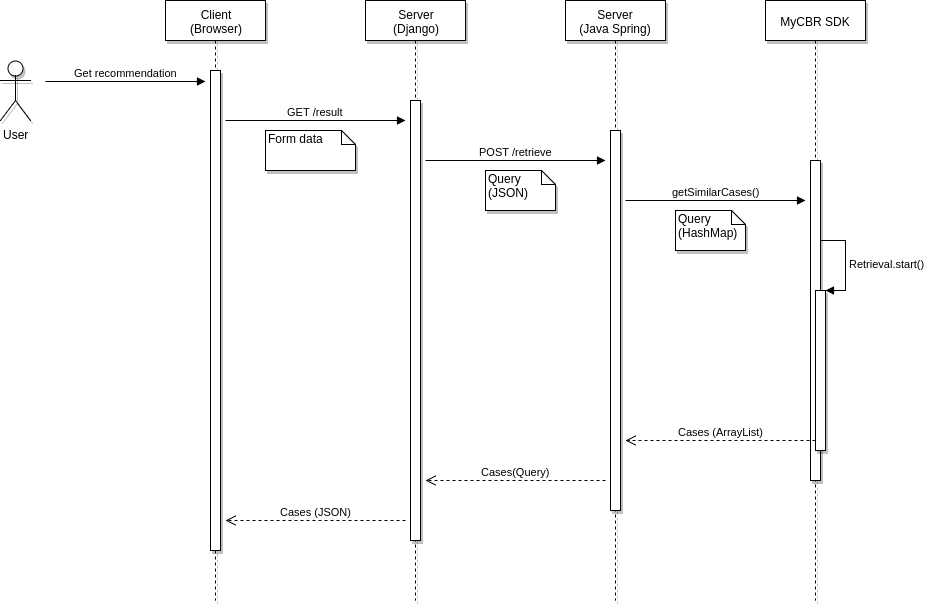

The diagram above was exported from draw.io. Its source (the exported page's mxGraphModel, read from the mxfile embedded in the PNG):
<mxGraphModel dx="1554" dy="833" grid="1" gridSize="10" guides="1" tooltips="1" connect="1" arrows="1" fold="1" page="1" pageScale="1" pageWidth="850" pageHeight="1100" background="#ffffff" math="0" shadow="0">
  <root>
    <mxCell id="0" />
    <mxCell id="1" parent="0" />
    <mxCell id="1920b5587fa72c13-5" value="Client&lt;div&gt;(Browser)&lt;/div&gt;" style="shape=umlLifeline;perimeter=lifelinePerimeter;whiteSpace=wrap;html=1;container=1;collapsible=0;recursiveResize=0;outlineConnect=0;shadow=1;strokeColor=#000000;fillColor=#FFFFFF;" vertex="1" parent="1">
      <mxGeometry x="180" y="40" width="100" height="600" as="geometry" />
    </mxCell>
    <mxCell id="1920b5587fa72c13-13" value="" style="html=1;points=[];perimeter=orthogonalPerimeter;shadow=1;strokeColor=#000000;fillColor=#FFFFFF;" vertex="1" parent="1920b5587fa72c13-5">
      <mxGeometry x="45" y="70" width="10" height="480" as="geometry" />
    </mxCell>
    <mxCell id="1920b5587fa72c13-18" value="GET /result" style="html=1;verticalAlign=bottom;endArrow=block;" edge="1" parent="1920b5587fa72c13-5">
      <mxGeometry width="80" relative="1" as="geometry">
        <mxPoint x="60" y="120" as="sourcePoint" />
        <mxPoint x="240" y="120" as="targetPoint" />
      </mxGeometry>
    </mxCell>
    <mxCell id="1920b5587fa72c13-6" value="Server&lt;div&gt;(Django)&lt;/div&gt;" style="shape=umlLifeline;perimeter=lifelinePerimeter;whiteSpace=wrap;html=1;container=1;collapsible=0;recursiveResize=0;outlineConnect=0;shadow=1;strokeColor=#000000;fillColor=#FFFFFF;" vertex="1" parent="1">
      <mxGeometry x="380" y="40" width="100" height="600" as="geometry" />
    </mxCell>
    <mxCell id="1920b5587fa72c13-17" value="" style="html=1;points=[];perimeter=orthogonalPerimeter;shadow=1;strokeColor=#000000;fillColor=#FFFFFF;" vertex="1" parent="1920b5587fa72c13-6">
      <mxGeometry x="45" y="100" width="10" height="440" as="geometry" />
    </mxCell>
    <mxCell id="1920b5587fa72c13-20" value="POST /retrieve" style="html=1;verticalAlign=bottom;endArrow=block;" edge="1" parent="1920b5587fa72c13-6">
      <mxGeometry width="80" relative="1" as="geometry">
        <mxPoint x="60" y="160" as="sourcePoint" />
        <mxPoint x="240" y="160" as="targetPoint" />
      </mxGeometry>
    </mxCell>
    <mxCell id="1920b5587fa72c13-7" value="Server&lt;div&gt;(Java Spring)&lt;/div&gt;" style="shape=umlLifeline;perimeter=lifelinePerimeter;whiteSpace=wrap;html=1;container=1;collapsible=0;recursiveResize=0;outlineConnect=0;shadow=1;strokeColor=#000000;fillColor=#FFFFFF;" vertex="1" parent="1">
      <mxGeometry x="580" y="40" width="100" height="600" as="geometry" />
    </mxCell>
    <mxCell id="1920b5587fa72c13-19" value="" style="html=1;points=[];perimeter=orthogonalPerimeter;shadow=1;strokeColor=#000000;fillColor=#FFFFFF;" vertex="1" parent="1920b5587fa72c13-7">
      <mxGeometry x="45" y="130" width="10" height="380" as="geometry" />
    </mxCell>
    <mxCell id="1920b5587fa72c13-22" value="getSimilarCases()" style="html=1;verticalAlign=bottom;endArrow=block;" edge="1" parent="1920b5587fa72c13-7">
      <mxGeometry width="80" relative="1" as="geometry">
        <mxPoint x="60" y="200" as="sourcePoint" />
        <mxPoint x="240" y="200" as="targetPoint" />
      </mxGeometry>
    </mxCell>
    <mxCell id="1920b5587fa72c13-8" value="MyCBR SDK" style="shape=umlLifeline;perimeter=lifelinePerimeter;whiteSpace=wrap;html=1;container=1;collapsible=0;recursiveResize=0;outlineConnect=0;shadow=1;strokeColor=#000000;fillColor=#FFFFFF;" vertex="1" parent="1">
      <mxGeometry x="780" y="40" width="100" height="600" as="geometry" />
    </mxCell>
    <mxCell id="1920b5587fa72c13-21" value="" style="html=1;points=[];perimeter=orthogonalPerimeter;shadow=1;strokeColor=#000000;fillColor=#FFFFFF;" vertex="1" parent="1920b5587fa72c13-8">
      <mxGeometry x="45" y="160" width="10" height="320" as="geometry" />
    </mxCell>
    <mxCell id="1920b5587fa72c13-24" value="Retrieval.start()" style="edgeStyle=orthogonalEdgeStyle;html=1;align=left;spacingLeft=2;endArrow=block;rounded=0;entryX=1;entryY=0;" edge="1" target="1920b5587fa72c13-23" parent="1920b5587fa72c13-8">
      <mxGeometry relative="1" as="geometry">
        <mxPoint x="55" y="240" as="sourcePoint" />
        <Array as="points">
          <mxPoint x="80" y="240" />
        </Array>
      </mxGeometry>
    </mxCell>
    <mxCell id="1920b5587fa72c13-23" value="" style="html=1;points=[];perimeter=orthogonalPerimeter;shadow=1;strokeColor=#000000;fillColor=#FFFFFF;" vertex="1" parent="1920b5587fa72c13-8">
      <mxGeometry x="50" y="290" width="10" height="160" as="geometry" />
    </mxCell>
    <mxCell id="1920b5587fa72c13-9" value="User" style="shape=umlActor;verticalLabelPosition=bottom;labelBackgroundColor=#ffffff;verticalAlign=top;html=1;shadow=1;strokeColor=#000000;fillColor=#FFFFFF;" vertex="1" parent="1">
      <mxGeometry x="15" y="100" width="30" height="60" as="geometry" />
    </mxCell>
    <mxCell id="1920b5587fa72c13-12" value="Get recommendation" style="html=1;verticalAlign=bottom;endArrow=block;" edge="1" parent="1">
      <mxGeometry width="80" relative="1" as="geometry">
        <mxPoint x="60" y="121" as="sourcePoint" />
        <mxPoint x="220" y="121" as="targetPoint" />
      </mxGeometry>
    </mxCell>
    <mxCell id="1920b5587fa72c13-28" value="Cases (ArrayList)" style="html=1;verticalAlign=bottom;endArrow=open;dashed=1;endSize=8;" edge="1" parent="1">
      <mxGeometry relative="1" as="geometry">
        <mxPoint x="830" y="480" as="sourcePoint" />
        <mxPoint x="640" y="480" as="targetPoint" />
      </mxGeometry>
    </mxCell>
    <mxCell id="1920b5587fa72c13-29" value="Cases(Query)" style="html=1;verticalAlign=bottom;endArrow=open;dashed=1;endSize=8;" edge="1" parent="1">
      <mxGeometry relative="1" as="geometry">
        <mxPoint x="620" y="520" as="sourcePoint" />
        <mxPoint x="440" y="520" as="targetPoint" />
      </mxGeometry>
    </mxCell>
    <mxCell id="1920b5587fa72c13-30" value="Cases (JSON)" style="html=1;verticalAlign=bottom;endArrow=open;dashed=1;endSize=8;" edge="1" parent="1">
      <mxGeometry relative="1" as="geometry">
        <mxPoint x="420" y="560" as="sourcePoint" />
        <mxPoint x="240" y="560" as="targetPoint" />
      </mxGeometry>
    </mxCell>
    <mxCell id="1920b5587fa72c13-31" value="Form data" style="shape=note;whiteSpace=wrap;html=1;size=14;verticalAlign=top;align=left;spacingTop=-6;shadow=1;strokeColor=#000000;fillColor=#FFFFFF;" vertex="1" parent="1">
      <mxGeometry x="280" y="170" width="90" height="40" as="geometry" />
    </mxCell>
    <mxCell id="1920b5587fa72c13-32" value="Query (JSON)" style="shape=note;whiteSpace=wrap;html=1;size=14;verticalAlign=top;align=left;spacingTop=-6;shadow=1;strokeColor=#000000;fillColor=#FFFFFF;" vertex="1" parent="1">
      <mxGeometry x="500" y="210" width="70" height="40" as="geometry" />
    </mxCell>
    <mxCell id="1920b5587fa72c13-33" value="Query (HashMap)" style="shape=note;whiteSpace=wrap;html=1;size=14;verticalAlign=top;align=left;spacingTop=-6;shadow=1;strokeColor=#000000;fillColor=#FFFFFF;" vertex="1" parent="1">
      <mxGeometry x="690" y="250" width="70" height="40" as="geometry" />
    </mxCell>
  </root>
</mxGraphModel>